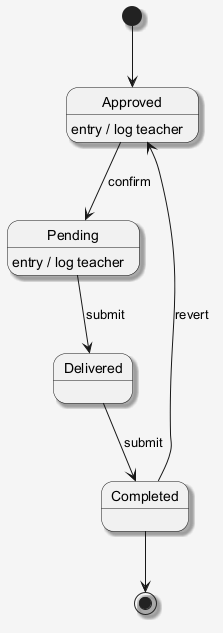

The diagram above was rendered by PlantUML. Its source (embedded in the PNG):
@startuml
skinparam shadowing false
skinparam backgroundColor #F5F5F5
skinparam shadowing true
[*] --> Approved
Approved --> Pending : confirm
Approved : entry / log teacher
Pending --> Delivered : submit
Pending : entry / log teacher
Delivered --> Completed : submit
Completed --> Approved : revert
Completed --> [*]
@enduml